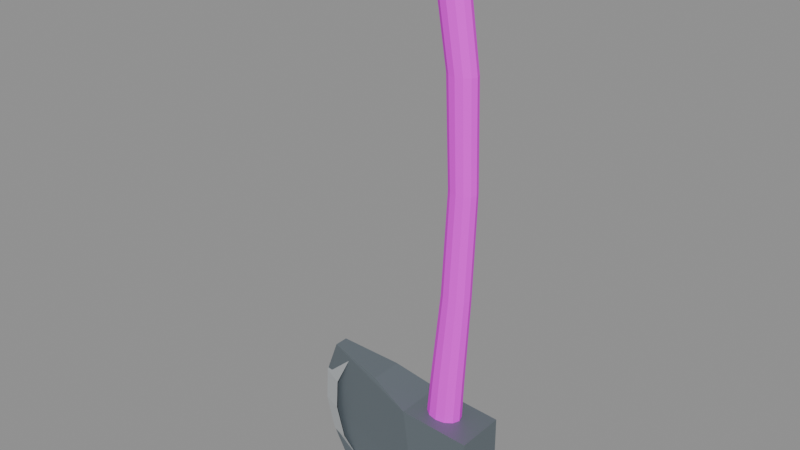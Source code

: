 # Source: axe.blend  (saved by Blender 5.2.44; exported with 4.5.12 LTS)
import bpy
from mathutils import Matrix  # noqa: F401  (used for matrix-valued properties, if any)

bpy.ops.wm.read_factory_settings(use_empty=True)
scene = bpy.context.scene
scene.name = 'Scene'

# ---- images (referenced by path relative to the original .blend; pixels are not part of the script)
import os
ASSET_DIR = os.environ.get("B2B_ASSET_DIR", "")  # directory of the original .blend (textures are referenced by path, not embedded)
HERE = os.path.dirname(os.path.abspath(__file__))  # packed textures are extracted next to this script under _unpacked/

def load_image(name, relpath, width, height, colorspace="sRGB"):
    """Load a texture the original file referenced (path relative to the .blend, or extracted next to this script)."""
    p = next((c for c in (os.path.join(HERE, relpath), os.path.join(ASSET_DIR, relpath)) if relpath and os.path.exists(c)), "")
    if p:
        img = bpy.data.images.load(p, check_existing=True)
        img.name = name
    else:  # same state as the original file: an image datablock whose file is absent (Cycles renders it pink)
        img = bpy.data.images.new(name, width, height)
        img.source = "FILE"
        img.filepath = "//" + (relpath or name)
    img.colorspace_settings.name = colorspace
    return img
img_shared_wood_grain = load_image('Shared wood grain', 'timber-grain.png', 1024, 1024, 'sRGB')

# ---- materials (node trees are filled in below, after node groups)
mat_axe_curved_hickory = bpy.data.materials.new('Axe curved hickory')
mat_axe_curved_hickory.diffuse_color = (0.47, 0.22, 0.075, 1.0)
mat_axe_curved_hickory.roughness = 0.55
mat_hickory_end_grain = bpy.data.materials.new('Hickory end grain')
mat_hickory_end_grain.diffuse_color = (0.34, 0.16, 0.065, 1.0)
mat_forged_axe_cheek = bpy.data.materials.new('Forged axe cheek')
mat_forged_axe_cheek.diffuse_color = (0.105, 0.13, 0.15, 1.0)
mat_honed_convex_cutting_edge = bpy.data.materials.new('Honed convex cutting edge')
mat_honed_convex_cutting_edge.diffuse_color = (0.6, 0.65, 0.69, 1.0)

# ---- material node trees
mat_axe_curved_hickory.use_nodes = True; mat_axe_curved_hickory.node_tree.nodes.clear()
_N = mat_axe_curved_hickory.node_tree.nodes; _L = mat_axe_curved_hickory.node_tree.links
n0 = _N.new('ShaderNodeBsdfPrincipled'); n0.name = 'Principled BSDF'; n0.location = (-200, 100)
n0.inputs[2].default_value = 0.85
n0.inputs[10].default_value = 0.005
n1 = _N.new('ShaderNodeOutputMaterial'); n1.name = 'Material Output'; n1.location = (200, 100)
n2 = _N.new('ShaderNodeTexImage'); n2.name = 'Shared irregular oak grain'; n2.location = (0, 0)
n2.image = img_shared_wood_grain
n3 = _N.new('ShaderNodeUVMap'); n3.name = 'UV Map'; n3.location = (0, 0)
n3.width = 160
n3.uv_map = 'WoodGrain'
n4 = _N.new('ShaderNodeMixRGB'); n4.name = 'Authored wood colour'; n4.location = (0, 0)
n4.blend_type = 'MULTIPLY'
n4.inputs[0].default_value = 1.0
n4.inputs[2].default_value = (1.0, 1.0, 1.0, 1.0)
_L.new(n0.outputs[0], n1.inputs[0])
_L.new(n3.outputs[0], n2.inputs[0])
_L.new(n2.outputs[0], n4.inputs[1])
_L.new(n4.outputs[0], n0.inputs[0])
n1.is_active_output = True
mat_hickory_end_grain.use_nodes = True; mat_hickory_end_grain.node_tree.nodes.clear()
_N = mat_hickory_end_grain.node_tree.nodes; _L = mat_hickory_end_grain.node_tree.links
n0 = _N.new('ShaderNodeBsdfPrincipled'); n0.name = 'Principled BSDF'; n0.location = (-200, 100)
n0.inputs[0].default_value = (0.34, 0.16, 0.065, 1.0)
n0.inputs[2].default_value = 0.72
n0.inputs[10].default_value = 0.005
n1 = _N.new('ShaderNodeOutputMaterial'); n1.name = 'Material Output'; n1.location = (200, 100)
_L.new(n0.outputs[0], n1.inputs[0])
n1.is_active_output = True
mat_forged_axe_cheek.use_nodes = True; mat_forged_axe_cheek.node_tree.nodes.clear()
_N = mat_forged_axe_cheek.node_tree.nodes; _L = mat_forged_axe_cheek.node_tree.links
n0 = _N.new('ShaderNodeBsdfPrincipled'); n0.name = 'Principled BSDF'; n0.location = (-200, 100)
n0.inputs[0].default_value = (0.2, 0.24, 0.27, 1.0)
n0.inputs[1].default_value = 0.55
n0.inputs[2].default_value = 0.55
n0.inputs[10].default_value = 0.005
n1 = _N.new('ShaderNodeOutputMaterial'); n1.name = 'Material Output'; n1.location = (200, 100)
_L.new(n0.outputs[0], n1.inputs[0])
n1.is_active_output = True
mat_honed_convex_cutting_edge.use_nodes = True; mat_honed_convex_cutting_edge.node_tree.nodes.clear()
_N = mat_honed_convex_cutting_edge.node_tree.nodes; _L = mat_honed_convex_cutting_edge.node_tree.links
n0 = _N.new('ShaderNodeBsdfPrincipled'); n0.name = 'Principled BSDF'; n0.location = (-200, 100)
n0.inputs[0].default_value = (0.78, 0.82, 0.85, 1.0)
n0.inputs[1].default_value = 0.65
n0.inputs[2].default_value = 0.26
n0.inputs[10].default_value = 0.005
n1 = _N.new('ShaderNodeOutputMaterial'); n1.name = 'Material Output'; n1.location = (200, 100)
_L.new(n0.outputs[0], n1.inputs[0])
n1.is_active_output = True

# ---- meshes
me_axe_curved_wooden_handle = bpy.data.meshes.new('Axe curved wooden handle')
me_axe_curved_wooden_handle.from_pydata([(0.018, 0.0, 0.14), (0.00956, 0.0215, 0.14), (-0.0135, 0.03724, 0.14), (-0.045, 0.043, 0.14), (-0.0765, 0.03724, 0.14), (-0.09956, 0.0215, 0.14), (-0.108, 5.266e-18, 0.14), (-0.09956, -0.0215, 0.14), (-0.0765, -0.03724, 0.14), (-0.045, -0.043, 0.14), (-0.0135, -0.03724, 0.14), (0.00956, -0.0215, 0.14), (0.027, 0.0, 0.08), (0.02003, 0.0175, 0.08), (0.001, 0.03031, 0.08), (-0.025, 0.035, 0.08), (-0.051, 0.03031, 0.08), (-0.07003, 0.0175, 0.08), (-0.077, 4.286e-18, 0.08), (-0.07003, -0.0175, 0.08), (-0.051, -0.03031, 0.08), (-0.025, -0.035, 0.08), (0.001, -0.03031, 0.08), (0.02003, -0.0175, 0.08), (0.042, 0.0, 0.0), (0.03637, 0.016, 0.0), (0.021, 0.02771, 0.0), (2.572e-18, 0.032, 0.0), (-0.021, 0.02771, 0.0), (-0.03637, 0.016, 0.0), (-0.042, 3.919e-18, 0.0), (-0.03637, -0.016, 0.0), (-0.021, -0.02771, 0.0), (-7.715e-18, -0.032, 0.0), (0.021, -0.02771, 0.0), (0.03637, -0.016, 0.0), (0.075, 0.0, -0.22), (0.06964, 0.015, -0.22), (0.055, 0.02598, -0.22), (0.035, 0.03, -0.22), (0.015, 0.02598, -0.22), (0.000359, 0.015, -0.22), (-0.005, 3.674e-18, -0.22), (0.000359, -0.015, -0.22), (0.015, -0.02598, -0.22), (0.035, -0.03, -0.22), (0.055, -0.02598, -0.22), (0.06964, -0.015, -0.22), (0.083, 0.0, -0.5), (0.07791, 0.0145, -0.5), (0.064, 0.02511, -0.5), (0.045, 0.029, -0.5), (0.026, 0.02511, -0.5), (0.01209, 0.0145, -0.5), (0.007, 3.551e-18, -0.5), (0.01209, -0.0145, -0.5), (0.026, -0.02511, -0.5), (0.045, -0.029, -0.5), (0.064, -0.02511, -0.5), (0.07791, -0.0145, -0.5), (0.073, 0.0, -0.78), (0.06764, 0.0155, -0.78), (0.053, 0.02685, -0.78), (0.033, 0.031, -0.78), (0.013, 0.02685, -0.78), (-0.001641, 0.0155, -0.78), (-0.007, 3.796e-18, -0.78), (-0.001641, -0.0155, -0.78), (0.013, -0.02685, -0.78), (0.033, -0.031, -0.78), (0.053, -0.02685, -0.78), (0.06764, -0.0155, -0.78), (0.058, 0.0, -1.04), (0.05184, 0.018, -1.04), (0.035, 0.03118, -1.04), (0.012, 0.036, -1.04), (-0.011, 0.03118, -1.04), (-0.02784, 0.018, -1.04), (-0.034, 4.409e-18, -1.04), (-0.02784, -0.018, -1.04), (-0.011, -0.03118, -1.04), (0.012, -0.036, -1.04), (0.035, -0.03118, -1.04), (0.05184, -0.018, -1.04), (0.05, 0.0, -1.22), (0.0433, 0.0195, -1.22), (0.025, 0.03377, -1.22), (3.062e-18, 0.039, -1.22), (-0.025, 0.03377, -1.22), (-0.0433, 0.0195, -1.22), (-0.05, 4.776e-18, -1.22), (-0.0433, -0.0195, -1.22), (-0.025, -0.03377, -1.22), (-9.185e-18, -0.039, -1.22), (0.025, -0.03377, -1.22), (0.0433, -0.0195, -1.22), (0.043, 0.0, -1.32), (0.03724, 0.0175, -1.32), (0.0215, 0.03031, -1.32), (2.633e-18, 0.035, -1.32), (-0.0215, 0.03031, -1.32), (-0.03724, 0.0175, -1.32), (-0.043, 4.286e-18, -1.32), (-0.03724, -0.0175, -1.32), (-0.0215, -0.03031, -1.32), (-7.899e-18, -0.035, -1.32), (0.0215, -0.03031, -1.32), (0.03724, -0.0175, -1.32)], [], [(11, 10, 9, 8, 7, 6, 5, 4, 3, 2, 1, 0), (0, 1, 13, 12), (1, 2, 14, 13), (2, 3, 15, 14), (3, 4, 16, 15), (4, 5, 17, 16), (5, 6, 18, 17), (6, 7, 19, 18), (7, 8, 20, 19), (8, 9, 21, 20), (9, 10, 22, 21), (10, 11, 23, 22), (11, 0, 12, 23), (12, 13, 25, 24), (13, 14, 26, 25), (14, 15, 27, 26), (15, 16, 28, 27), (16, 17, 29, 28), (17, 18, 30, 29), (18, 19, 31, 30), (19, 20, 32, 31), (20, 21, 33, 32), (21, 22, 34, 33), (22, 23, 35, 34), (23, 12, 24, 35), (24, 25, 37, 36), (25, 26, 38, 37), (26, 27, 39, 38), (27, 28, 40, 39), (28, 29, 41, 40), (29, 30, 42, 41), (30, 31, 43, 42), (31, 32, 44, 43), (32, 33, 45, 44), (33, 34, 46, 45), (34, 35, 47, 46), (35, 24, 36, 47), (36, 37, 49, 48), (37, 38, 50, 49), (38, 39, 51, 50), (39, 40, 52, 51), (40, 41, 53, 52), (41, 42, 54, 53), (42, 43, 55, 54), (43, 44, 56, 55), (44, 45, 57, 56), (45, 46, 58, 57), (46, 47, 59, 58), (47, 36, 48, 59), (48, 49, 61, 60), (49, 50, 62, 61), (50, 51, 63, 62), (51, 52, 64, 63), (52, 53, 65, 64), (53, 54, 66, 65), (54, 55, 67, 66), (55, 56, 68, 67), (56, 57, 69, 68), (57, 58, 70, 69), (58, 59, 71, 70), (59, 48, 60, 71), (60, 61, 73, 72), (61, 62, 74, 73), (62, 63, 75, 74), (63, 64, 76, 75), (64, 65, 77, 76), (65, 66, 78, 77), (66, 67, 79, 78), (67, 68, 80, 79), (68, 69, 81, 80), (69, 70, 82, 81), (70, 71, 83, 82), (71, 60, 72, 83), (72, 73, 85, 84), (73, 74, 86, 85), (74, 75, 87, 86), (75, 76, 88, 87), (76, 77, 89, 88), (77, 78, 90, 89), (78, 79, 91, 90), (79, 80, 92, 91), (80, 81, 93, 92), (81, 82, 94, 93), (82, 83, 95, 94), (83, 72, 84, 95), (84, 85, 97, 96), (85, 86, 98, 97), (86, 87, 99, 98), (87, 88, 100, 99), (88, 89, 101, 100), (89, 90, 102, 101), (90, 91, 103, 102), (91, 92, 104, 103), (92, 93, 105, 104), (93, 94, 106, 105), (94, 95, 107, 106), (95, 84, 96, 107), (96, 97, 98, 99, 100, 101, 102, 103, 104, 105, 106, 107)])
me_axe_curved_wooden_handle.polygons.foreach_set('material_index', [1, 0, 0, 0, 0, 0, 0, 0, 0, 0, 0, 0, 0, 0, 0, 0, 0, 0, 0, 0, 0, 0, 0, 0, 0, 0, 0, 0, 0, 0, 0, 0, 0, 0, 0, 0, 0, 0, 0, 0, 0, 0, 0, 0, 0, 0, 0, 0, 0, 0, 0, 0, 0, 0, 0, 0, 0, 0, 0, 0, 0, 0, 0, 0, 0, 0, 0, 0, 0, 0, 0, 0, 0, 0, 0, 0, 0, 0, 0, 0, 0, 0, 0, 0, 0, 0, 0, 0, 0, 0, 0, 0, 0, 0, 0, 0, 0, 1])
_uv = me_axe_curved_wooden_handle.uv_layers.new(name='Hickory grain')
_uv.uv.foreach_set('vector', [0.9167, 0.21, 0.8333, 0.21, 0.75, 0.21, 0.6667, 0.21, 0.5833, 0.21, 0.5, 0.21, 0.4167, 0.21, 0.3333, 0.21, 0.25, 0.21, 0.1667, 0.21, 0.08333, 0.21, 0.0, 0.21, 0.0, 0.21, 0.08333, 0.21, 0.08333, 0.12, 0.0, 0.12, 0.08333, 0.21, 0.1667, 0.21, 0.1667, 0.12, 0.08333, 0.12, 0.1667, 0.21, 0.25, 0.21, 0.25, 0.12, 0.1667, 0.12, 0.25, 0.21, 0.3333, 0.21, 0.3333, 0.12, 0.25, 0.12, 0.3333, 0.21, 0.4167, 0.21, 0.4167, 0.12, 0.3333, 0.12, 0.4167, 0.21, 0.5, 0.21, 0.5, 0.12, 0.4167, 0.12, 0.5, 0.21, 0.5833, 0.21, 0.5833, 0.12, 0.5, 0.12, 0.5833, 0.21, 0.6667, 0.21, 0.6667, 0.12, 0.5833, 0.12, 0.6667, 0.21, 0.75, 0.21, 0.75, 0.12, 0.6667, 0.12, 0.75, 0.21, 0.8333, 0.21, 0.8333, 0.12, 0.75, 0.12, 0.8333, 0.21, 0.9167, 0.21, 0.9167, 0.12, 0.8333, 0.12, 0.9167, 0.21, 0.0, 0.21, 0.0, 0.12, 0.9167, 0.12, 0.0, 0.12, 0.08333, 0.12, 0.08333, 0.0, 0.0, 0.0, 0.08333, 0.12, 0.1667, 0.12, 0.1667, 0.0, 0.08333, 0.0, 0.1667, 0.12, 0.25, 0.12, 0.25, 0.0, 0.1667, 0.0, 0.25, 0.12, 0.3333, 0.12, 0.3333, 0.0, 0.25, 0.0, 0.3333, 0.12, 0.4167, 0.12, 0.4167, 0.0, 0.3333, 0.0, 0.4167, 0.12, 0.5, 0.12, 0.5, 0.0, 0.4167, 0.0, 0.5, 0.12, 0.5833, 0.12, 0.5833, 0.0, 0.5, 0.0, 0.5833, 0.12, 0.6667, 0.12, 0.6667, 0.0, 0.5833, 0.0, 0.6667, 0.12, 0.75, 0.12, 0.75, 0.0, 0.6667, 0.0, 0.75, 0.12, 0.8333, 0.12, 0.8333, 0.0, 0.75, 0.0, 0.8333, 0.12, 0.9167, 0.12, 0.9167, 0.0, 0.8333, 0.0, 0.9167, 0.12, 0.0, 0.12, 0.0, 0.0, 0.9167, 0.0, 0.0, 0.0, 0.08333, 0.0, 0.08333, -0.33, 0.0, -0.33, 0.08333, 0.0, 0.1667, 0.0, 0.1667, -0.33, 0.08333, -0.33, 0.1667, 0.0, 0.25, 0.0, 0.25, -0.33, 0.1667, -0.33, 0.25, 0.0, 0.3333, 0.0, 0.3333, -0.33, 0.25, -0.33, 0.3333, 0.0, 0.4167, 0.0, 0.4167, -0.33, 0.3333, -0.33, 0.4167, 0.0, 0.5, 0.0, 0.5, -0.33, 0.4167, -0.33, 0.5, 0.0, 0.5833, 0.0, 0.5833, -0.33, 0.5, -0.33, 0.5833, 0.0, 0.6667, 0.0, 0.6667, -0.33, 0.5833, -0.33, 0.6667, 0.0, 0.75, 0.0, 0.75, -0.33, 0.6667, -0.33, 0.75, 0.0, 0.8333, 0.0, 0.8333, -0.33, 0.75, -0.33, 0.8333, 0.0, 0.9167, 0.0, 0.9167, -0.33, 0.8333, -0.33, 0.9167, 0.0, 0.0, 0.0, 0.0, -0.33, 0.9167, -0.33, 0.0, -0.33, 0.08333, -0.33, 0.08333, -0.75, 0.0, -0.75, 0.08333, -0.33, 0.1667, -0.33, 0.1667, -0.75, 0.08333, -0.75, 0.1667, -0.33, 0.25, -0.33, 0.25, -0.75, 0.1667, -0.75, 0.25, -0.33, 0.3333, -0.33, 0.3333, -0.75, 0.25, -0.75, 0.3333, -0.33, 0.4167, -0.33, 0.4167, -0.75, 0.3333, -0.75, 0.4167, -0.33, 0.5, -0.33, 0.5, -0.75, 0.4167, -0.75, 0.5, -0.33, 0.5833, -0.33, 0.5833, -0.75, 0.5, -0.75, 0.5833, -0.33, 0.6667, -0.33, 0.6667, -0.75, 0.5833, -0.75, 0.6667, -0.33, 0.75, -0.33, 0.75, -0.75, 0.6667, -0.75, 0.75, -0.33, 0.8333, -0.33, 0.8333, -0.75, 0.75, -0.75, 0.8333, -0.33, 0.9167, -0.33, 0.9167, -0.75, 0.8333, -0.75, 0.9167, -0.33, 0.0, -0.33, 0.0, -0.75, 0.9167, -0.75, 0.0, -0.75, 0.08333, -0.75, 0.08333, -1.17, 0.0, -1.17, 0.08333, -0.75, 0.1667, -0.75, 0.1667, -1.17, 0.08333, -1.17, 0.1667, -0.75, 0.25, -0.75, 0.25, -1.17, 0.1667, -1.17, 0.25, -0.75, 0.3333, -0.75, 0.3333, -1.17, 0.25, -1.17, 0.3333, -0.75, 0.4167, -0.75, 0.4167, -1.17, 0.3333, -1.17, 0.4167, -0.75, 0.5, -0.75, 0.5, -1.17, 0.4167, -1.17, 0.5, -0.75, 0.5833, -0.75, 0.5833, -1.17, 0.5, -1.17, 0.5833, -0.75, 0.6667, -0.75, 0.6667, -1.17, 0.5833, -1.17, 0.6667, -0.75, 0.75, -0.75, 0.75, -1.17, 0.6667, -1.17, 0.75, -0.75, 0.8333, -0.75, 0.8333, -1.17, 0.75, -1.17, 0.8333, -0.75, 0.9167, -0.75, 0.9167, -1.17, 0.8333, -1.17, 0.9167, -0.75, 0.0, -0.75, 0.0, -1.17, 0.9167, -1.17, 0.0, -1.17, 0.08333, -1.17, 0.08333, -1.56, 0.0, -1.56, 0.08333, -1.17, 0.1667, -1.17, 0.1667, -1.56, 0.08333, -1.56, 0.1667, -1.17, 0.25, -1.17, 0.25, -1.56, 0.1667, -1.56, 0.25, -1.17, 0.3333, -1.17, 0.3333, -1.56, 0.25, -1.56, 0.3333, -1.17, 0.4167, -1.17, 0.4167, -1.56, 0.3333, -1.56, 0.4167, -1.17, 0.5, -1.17, 0.5, -1.56, 0.4167, -1.56, 0.5, -1.17, 0.5833, -1.17, 0.5833, -1.56, 0.5, -1.56, 0.5833, -1.17, 0.6667, -1.17, 0.6667, -1.56, 0.5833, -1.56, 0.6667, -1.17, 0.75, -1.17, 0.75, -1.56, 0.6667, -1.56, 0.75, -1.17, 0.8333, -1.17, 0.8333, -1.56, 0.75, -1.56, 0.8333, -1.17, 0.9167, -1.17, 0.9167, -1.56, 0.8333, -1.56, 0.9167, -1.17, 0.0, -1.17, 0.0, -1.56, 0.9167, -1.56, 0.0, -1.56, 0.08333, -1.56, 0.08333, -1.83, 0.0, -1.83, 0.08333, -1.56, 0.1667, -1.56, 0.1667, -1.83, 0.08333, -1.83, 0.1667, -1.56, 0.25, -1.56, 0.25, -1.83, 0.1667, -1.83, 0.25, -1.56, 0.3333, -1.56, 0.3333, -1.83, 0.25, -1.83, 0.3333, -1.56, 0.4167, -1.56, 0.4167, -1.83, 0.3333, -1.83, 0.4167, -1.56, 0.5, -1.56, 0.5, -1.83, 0.4167, -1.83, 0.5, -1.56, 0.5833, -1.56, 0.5833, -1.83, 0.5, -1.83, 0.5833, -1.56, 0.6667, -1.56, 0.6667, -1.83, 0.5833, -1.83, 0.6667, -1.56, 0.75, -1.56, 0.75, -1.83, 0.6667, -1.83, 0.75, -1.56, 0.8333, -1.56, 0.8333, -1.83, 0.75, -1.83, 0.8333, -1.56, 0.9167, -1.56, 0.9167, -1.83, 0.8333, -1.83, 0.9167, -1.56, 0.0, -1.56, 0.0, -1.83, 0.9167, -1.83, 0.0, -1.83, 0.08333, -1.83, 0.08333, -1.98, 0.0, -1.98, 0.08333, -1.83, 0.1667, -1.83, 0.1667, -1.98, 0.08333, -1.98, 0.1667, -1.83, 0.25, -1.83, 0.25, -1.98, 0.1667, -1.98, 0.25, -1.83, 0.3333, -1.83, 0.3333, -1.98, 0.25, -1.98, 0.3333, -1.83, 0.4167, -1.83, 0.4167, -1.98, 0.3333, -1.98, 0.4167, -1.83, 0.5, -1.83, 0.5, -1.98, 0.4167, -1.98, 0.5, -1.83, 0.5833, -1.83, 0.5833, -1.98, 0.5, -1.98, 0.5833, -1.83, 0.6667, -1.83, 0.6667, -1.98, 0.5833, -1.98, 0.6667, -1.83, 0.75, -1.83, 0.75, -1.98, 0.6667, -1.98, 0.75, -1.83, 0.8333, -1.83, 0.8333, -1.98, 0.75, -1.98, 0.8333, -1.83, 0.9167, -1.83, 0.9167, -1.98, 0.8333, -1.98, 0.9167, -1.83, 0.0, -1.83, 0.0, -1.98, 0.9167, -1.98, 0.0, -1.98, 0.08333, -1.98, 0.1667, -1.98, 0.25, -1.98, 0.3333, -1.98, 0.4167, -1.98, 0.5, -1.98, 0.5833, -1.98, 0.6667, -1.98, 0.75, -1.98, 0.8333, -1.98, 0.9167, -1.98])
me_axe_curved_wooden_handle.materials.append(mat_axe_curved_hickory)
me_axe_curved_wooden_handle.materials.append(mat_hickory_end_grain)
me_axe_curved_wooden_handle.update()
me_axe_head = bpy.data.meshes.new('Axe head')
me_axe_head.from_pydata([(0.12, -0.068, 0.095), (0.12, -0.068, -0.09), (-0.045, -0.068, -0.105), (-0.15, -0.045, -0.17), (-0.32, -0.019, -0.195), (-0.38, -0.004, -0.13), (-0.405, -0.004, -0.035), (-0.4, -0.004, 0.06), (-0.35, -0.019, 0.17), (-0.19, -0.045, 0.145), (-0.075, -0.068, 0.105), (0.12, 0.068, 0.095), (0.12, 0.068, -0.09), (-0.045, 0.068, -0.105), (-0.15, 0.045, -0.17), (-0.32, 0.019, -0.195), (-0.38, 0.004, -0.13), (-0.405, 0.004, -0.035), (-0.4, 0.004, 0.06), (-0.35, 0.019, 0.17), (-0.19, 0.045, 0.145), (-0.075, 0.068, 0.105)], [], [(10, 9, 8, 7, 6, 5, 4, 3, 2, 1, 0), (11, 12, 13, 14, 15, 16, 17, 18, 19, 20, 21), (0, 1, 12, 11), (1, 2, 13, 12), (2, 3, 14, 13), (3, 4, 15, 14), (4, 5, 16, 15), (5, 6, 17, 16), (6, 7, 18, 17), (7, 8, 19, 18), (8, 9, 20, 19), (9, 10, 21, 20), (10, 0, 11, 21)])
me_axe_head.polygons.foreach_set('material_index', [0, 0, 0, 0, 0, 0, 1, 1, 1, 1, 0, 0, 0])
me_axe_head.materials.append(mat_forged_axe_cheek)
me_axe_head.materials.append(mat_honed_convex_cutting_edge)
me_axe_head.update()
me_axe_sharpened_bevel__1 = bpy.data.meshes.new('Axe sharpened bevel -1')
me_axe_sharpened_bevel__1.from_pydata([(-0.32, -0.005, -0.195), (-0.262, -0.028, -0.1775), (-0.38, -0.005, -0.13), (-0.322, -0.028, -0.1183), (-0.405, -0.005, -0.035), (-0.347, -0.028, -0.03185), (-0.4, -0.005, 0.06), (-0.342, -0.028, 0.0546), (-0.35, -0.005, 0.17), (-0.292, -0.028, 0.1547)], [], [(0, 1, 3, 2), (2, 3, 5, 4), (4, 5, 7, 6), (6, 7, 9, 8)])
me_axe_sharpened_bevel__1.materials.append(mat_honed_convex_cutting_edge)
me_axe_sharpened_bevel__1.update()
me_axe_sharpened_bevel_1 = bpy.data.meshes.new('Axe sharpened bevel 1')
me_axe_sharpened_bevel_1.from_pydata([(-0.32, 0.005, -0.195), (-0.262, 0.028, -0.1775), (-0.38, 0.005, -0.13), (-0.322, 0.028, -0.1183), (-0.405, 0.005, -0.035), (-0.347, 0.028, -0.03185), (-0.4, 0.005, 0.06), (-0.342, 0.028, 0.0546), (-0.35, 0.005, 0.17), (-0.292, 0.028, 0.1547)], [], [(0, 2, 3, 1), (2, 4, 5, 3), (4, 6, 7, 5), (6, 8, 9, 7)])
me_axe_sharpened_bevel_1.materials.append(mat_honed_convex_cutting_edge)
me_axe_sharpened_bevel_1.update()
me_cube_002 = bpy.data.meshes.new('Cube.002')
me_cube_002.from_pydata([(-0.0275, -0.008, -0.007), (-0.0275, -0.008, 0.007), (-0.0275, 0.008, -0.007), (-0.0275, 0.008, 0.007), (0.0275, -0.008, -0.007), (0.0275, -0.008, 0.007), (0.0275, 0.008, -0.007), (0.0275, 0.008, 0.007)], [], [(0, 1, 3, 2), (2, 3, 7, 6), (6, 7, 5, 4), (4, 5, 1, 0), (2, 6, 4, 0), (7, 3, 1, 5)])
_uv = me_cube_002.uv_layers.new(name='UVMap')
_uv.uv.foreach_set('vector', [0.375, 0.0, 0.625, 0.0, 0.625, 0.25, 0.375, 0.25, 0.375, 0.25, 0.625, 0.25, 0.625, 0.5, 0.375, 0.5, 0.375, 0.5, 0.625, 0.5, 0.625, 0.75, 0.375, 0.75, 0.375, 0.75, 0.625, 0.75, 0.625, 1.0, 0.375, 1.0, 0.125, 0.5, 0.375, 0.5, 0.375, 0.75, 0.125, 0.75, 0.625, 0.5, 0.875, 0.5, 0.875, 0.75, 0.625, 0.75])
me_cube_002.materials.append(mat_hickory_end_grain)
me_cube_002.update()

# ---- objects
ob_hero_axe_tool = bpy.data.objects.new('Hero axe tool', None)
ob_axe_curved_wooden_handle = bpy.data.objects.new('Axe curved wooden handle', me_axe_curved_wooden_handle)
ob_axe_head = bpy.data.objects.new('Axe head', me_axe_head)
ob_axe_sharpened_bevel__1 = bpy.data.objects.new('Axe sharpened bevel -1', me_axe_sharpened_bevel__1)
ob_axe_sharpened_bevel_1 = bpy.data.objects.new('Axe sharpened bevel 1', me_axe_sharpened_bevel_1)
ob_axe_eye_wedge = bpy.data.objects.new('Axe eye wedge', me_cube_002)

# ---- transforms, parenting, visibility, modifiers, constraints
ob_hero_axe_tool.location = (0.0, 0.0, 0.0)
ob_axe_curved_wooden_handle.parent = ob_hero_axe_tool
ob_axe_curved_wooden_handle.location = (0.0, 0.0, 0.0)
ob_axe_head.parent = ob_hero_axe_tool
ob_axe_head.location = (0.0, 0.0, -1.24)
ob_axe_sharpened_bevel__1.parent = ob_hero_axe_tool
ob_axe_sharpened_bevel__1.location = (0.0, 0.0, -1.24)
ob_axe_sharpened_bevel_1.parent = ob_hero_axe_tool
ob_axe_sharpened_bevel_1.location = (0.0, 0.0, -1.24)
ob_axe_eye_wedge.parent = ob_hero_axe_tool
ob_axe_eye_wedge.location = (0.0, 0.0, -1.329)

# ---- collection membership
scene.collection.objects.link(ob_hero_axe_tool)
scene.collection.objects.link(ob_axe_curved_wooden_handle)
scene.collection.objects.link(ob_axe_head)
scene.collection.objects.link(ob_axe_sharpened_bevel__1)
scene.collection.objects.link(ob_axe_sharpened_bevel_1)
scene.collection.objects.link(ob_axe_eye_wedge)

# ---- scene / render settings (as saved in the file)
scene.frame_start = 1; scene.frame_end = 250; scene.frame_set(1)
scene.render.engine = 'BLENDER_EEVEE_NEXT'
scene.render.bake_bias = 0.0
scene.render.bake_samples = 0
scene.render.compositor_device = 'GPU'
scene.eevee.use_volume_custom_range = False
scene.eevee.fast_gi_thickness_near = 0.1
scene.eevee.fast_gi_thickness_far = 0.0
scene.eevee.ray_tracing_options.screen_trace_thickness = 0.1
bpy.context.view_layer.update()

# ---- added for rendering (the .blend has no active camera and no usable light): camera, sun + grey world if the file has none
cam_auto = bpy.data.cameras.new('AutoCamera')
cam_auto.lens = 50.0
cam_auto.sensor_width = 36.0
cam_auto.clip_end = 1000.0
ob_auto_camera = bpy.data.objects.new('AutoCamera', cam_auto)
scene.collection.objects.link(ob_auto_camera)
ob_auto_camera.location = (1.3987, -1.84944, 0.585459)
ob_auto_camera.rotation_euler = (1.09748, -7.21219e-08, 0.694738)
scene.camera = ob_auto_camera
light_auto_sun = bpy.data.lights.new('AutoSun', 'SUN')
light_auto_sun.energy = 3.0
light_auto_sun.angle = 0.0523599
ob_auto_sun = bpy.data.objects.new('AutoSun', light_auto_sun)
scene.collection.objects.link(ob_auto_sun)
ob_auto_sun.rotation_euler = (0.872665, 0.174533, 0.523599)
if scene.world is None:
    world_auto = bpy.data.worlds.new('AutoWorld')
    world_auto.color = (0.3, 0.3, 0.3)
    scene.world = world_auto
bpy.context.view_layer.update()
